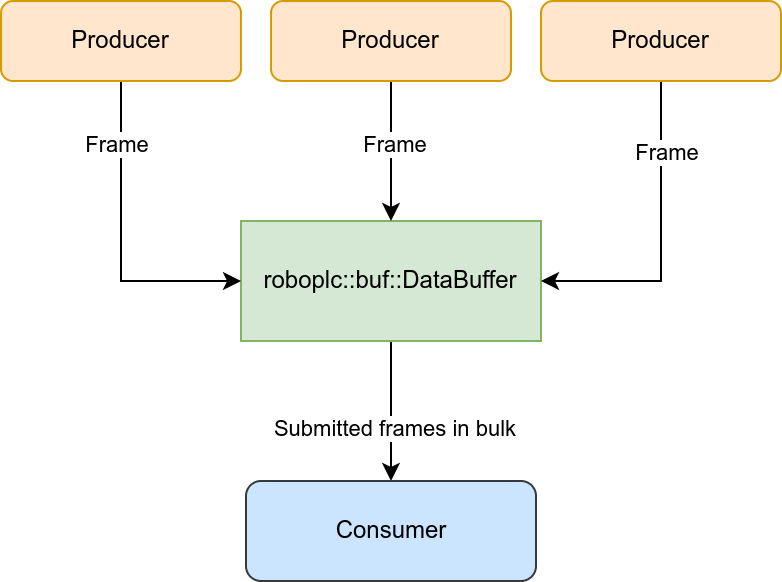

The diagram above was exported from draw.io. Its source (the exported page's mxGraphModel, read from the mxfile embedded in the PNG):
<mxGraphModel dx="1430" dy="867" grid="1" gridSize="10" guides="1" tooltips="1" connect="1" arrows="1" fold="1" page="1" pageScale="1" pageWidth="850" pageHeight="1100" math="0" shadow="0">
  <root>
    <mxCell id="0" />
    <mxCell id="1" parent="0" />
    <mxCell id="5LaIbbxCbrdPowUfDsqF-15" style="edgeStyle=orthogonalEdgeStyle;rounded=0;orthogonalLoop=1;jettySize=auto;html=1;exitX=0.5;exitY=1;exitDx=0;exitDy=0;" edge="1" parent="1" source="5LaIbbxCbrdPowUfDsqF-2" target="5LaIbbxCbrdPowUfDsqF-14">
      <mxGeometry relative="1" as="geometry" />
    </mxCell>
    <mxCell id="5LaIbbxCbrdPowUfDsqF-19" value="Submitted frames in bulk" style="edgeLabel;html=1;align=center;verticalAlign=middle;resizable=0;points=[];" vertex="1" connectable="0" parent="5LaIbbxCbrdPowUfDsqF-15">
      <mxGeometry x="0.24" y="1" relative="1" as="geometry">
        <mxPoint as="offset" />
      </mxGeometry>
    </mxCell>
    <mxCell id="5LaIbbxCbrdPowUfDsqF-2" value="roboplc::buf::DataBuffer" style="rounded=0;whiteSpace=wrap;html=1;fillColor=#d5e8d4;strokeColor=#82b366;" vertex="1" parent="1">
      <mxGeometry x="150" y="130" width="150" height="60" as="geometry" />
    </mxCell>
    <mxCell id="5LaIbbxCbrdPowUfDsqF-7" style="edgeStyle=orthogonalEdgeStyle;rounded=0;orthogonalLoop=1;jettySize=auto;html=1;" edge="1" parent="1" source="5LaIbbxCbrdPowUfDsqF-6" target="5LaIbbxCbrdPowUfDsqF-2">
      <mxGeometry relative="1" as="geometry" />
    </mxCell>
    <mxCell id="5LaIbbxCbrdPowUfDsqF-17" value="Frame" style="edgeLabel;html=1;align=center;verticalAlign=middle;resizable=0;points=[];" vertex="1" connectable="0" parent="5LaIbbxCbrdPowUfDsqF-7">
      <mxGeometry x="-0.1143" y="1" relative="1" as="geometry">
        <mxPoint as="offset" />
      </mxGeometry>
    </mxCell>
    <mxCell id="5LaIbbxCbrdPowUfDsqF-6" value="Producer" style="rounded=1;whiteSpace=wrap;html=1;fillColor=#ffe6cc;strokeColor=#d79b00;" vertex="1" parent="1">
      <mxGeometry x="165" y="20" width="120" height="40" as="geometry" />
    </mxCell>
    <mxCell id="5LaIbbxCbrdPowUfDsqF-12" style="edgeStyle=orthogonalEdgeStyle;rounded=0;orthogonalLoop=1;jettySize=auto;html=1;exitX=0.5;exitY=1;exitDx=0;exitDy=0;entryX=1;entryY=0.5;entryDx=0;entryDy=0;" edge="1" parent="1" source="5LaIbbxCbrdPowUfDsqF-8" target="5LaIbbxCbrdPowUfDsqF-2">
      <mxGeometry relative="1" as="geometry" />
    </mxCell>
    <mxCell id="5LaIbbxCbrdPowUfDsqF-18" value="Frame" style="edgeLabel;html=1;align=center;verticalAlign=middle;resizable=0;points=[];" vertex="1" connectable="0" parent="5LaIbbxCbrdPowUfDsqF-12">
      <mxGeometry x="-0.5625" y="2" relative="1" as="geometry">
        <mxPoint as="offset" />
      </mxGeometry>
    </mxCell>
    <mxCell id="5LaIbbxCbrdPowUfDsqF-8" value="Producer" style="rounded=1;whiteSpace=wrap;html=1;fillColor=#ffe6cc;strokeColor=#d79b00;" vertex="1" parent="1">
      <mxGeometry x="300" y="20" width="120" height="40" as="geometry" />
    </mxCell>
    <mxCell id="5LaIbbxCbrdPowUfDsqF-11" style="edgeStyle=orthogonalEdgeStyle;rounded=0;orthogonalLoop=1;jettySize=auto;html=1;exitX=0.5;exitY=1;exitDx=0;exitDy=0;entryX=0;entryY=0.5;entryDx=0;entryDy=0;" edge="1" parent="1" source="5LaIbbxCbrdPowUfDsqF-10" target="5LaIbbxCbrdPowUfDsqF-2">
      <mxGeometry relative="1" as="geometry" />
    </mxCell>
    <mxCell id="5LaIbbxCbrdPowUfDsqF-16" value="Frame" style="edgeLabel;html=1;align=center;verticalAlign=middle;resizable=0;points=[];" vertex="1" connectable="0" parent="5LaIbbxCbrdPowUfDsqF-11">
      <mxGeometry x="-0.6125" y="-3" relative="1" as="geometry">
        <mxPoint as="offset" />
      </mxGeometry>
    </mxCell>
    <mxCell id="5LaIbbxCbrdPowUfDsqF-10" value="Producer" style="rounded=1;whiteSpace=wrap;html=1;fillColor=#ffe6cc;strokeColor=#d79b00;" vertex="1" parent="1">
      <mxGeometry x="30" y="20" width="120" height="40" as="geometry" />
    </mxCell>
    <mxCell id="5LaIbbxCbrdPowUfDsqF-14" value="Consumer" style="rounded=1;whiteSpace=wrap;html=1;fillColor=#cce5ff;strokeColor=#36393d;" vertex="1" parent="1">
      <mxGeometry x="152.5" y="260" width="145" height="50" as="geometry" />
    </mxCell>
  </root>
</mxGraphModel>